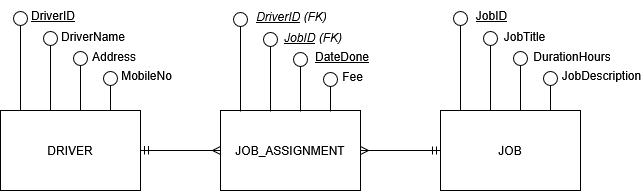

The diagram above was exported from draw.io. Its source (the exported page's mxGraphModel, read from the mxfile embedded in the PNG):
<mxGraphModel dx="588" dy="783" grid="1" gridSize="10" guides="1" tooltips="1" connect="1" arrows="1" fold="1" page="1" pageScale="1" pageWidth="850" pageHeight="1100" math="0" shadow="0">
  <root>
    <mxCell id="0" />
    <mxCell id="1" parent="0" />
    <mxCell id="2" style="edgeStyle=orthogonalEdgeStyle;rounded=0;orthogonalLoop=1;jettySize=auto;html=1;endArrow=circle;endFill=0;" edge="1" parent="1">
      <mxGeometry relative="1" as="geometry">
        <mxPoint x="170" y="330" as="targetPoint" />
        <mxPoint x="170" y="430" as="sourcePoint" />
        <Array as="points">
          <mxPoint x="170" y="380" />
        </Array>
      </mxGeometry>
    </mxCell>
    <mxCell id="3" style="edgeStyle=orthogonalEdgeStyle;rounded=0;orthogonalLoop=1;jettySize=auto;html=1;entryX=0;entryY=0.5;entryDx=0;entryDy=0;endArrow=ERmany;endFill=0;startArrow=ERmandOne;startFill=0;" edge="1" source="4" target="5" parent="1">
      <mxGeometry relative="1" as="geometry" />
    </mxCell>
    <mxCell id="4" value="&lt;div&gt;DRIVER&lt;/div&gt;" style="rounded=0;whiteSpace=wrap;html=1;" vertex="1" parent="1">
      <mxGeometry x="150" y="430" width="140" height="80" as="geometry" />
    </mxCell>
    <mxCell id="5" value="&lt;div&gt;JOB_ASSIGNMENT&lt;/div&gt;" style="rounded=0;whiteSpace=wrap;html=1;" vertex="1" parent="1">
      <mxGeometry x="370" y="430" width="140" height="80" as="geometry" />
    </mxCell>
    <mxCell id="6" style="edgeStyle=orthogonalEdgeStyle;rounded=0;orthogonalLoop=1;jettySize=auto;html=1;endArrow=ERmany;endFill=0;startArrow=ERmandOne;startFill=0;" edge="1" source="7" target="5" parent="1">
      <mxGeometry relative="1" as="geometry" />
    </mxCell>
    <mxCell id="7" value="&lt;div&gt;JOB&lt;/div&gt;" style="rounded=0;whiteSpace=wrap;html=1;" vertex="1" parent="1">
      <mxGeometry x="590" y="430" width="140" height="80" as="geometry" />
    </mxCell>
    <mxCell id="8" value="&lt;div&gt;DriverID&lt;/div&gt;" style="text;html=1;whiteSpace=wrap;strokeColor=none;fillColor=none;align=center;verticalAlign=middle;rounded=0;fontStyle=4" vertex="1" parent="1">
      <mxGeometry x="183" y="320" width="40" height="30" as="geometry" />
    </mxCell>
    <mxCell id="9" style="edgeStyle=orthogonalEdgeStyle;rounded=0;orthogonalLoop=1;jettySize=auto;html=1;endArrow=circle;endFill=0;" edge="1" parent="1">
      <mxGeometry relative="1" as="geometry">
        <mxPoint x="200" y="350" as="targetPoint" />
        <mxPoint x="200" y="430" as="sourcePoint" />
        <Array as="points">
          <mxPoint x="200" y="380" />
        </Array>
      </mxGeometry>
    </mxCell>
    <mxCell id="10" value="&lt;div&gt;DriverName&lt;/div&gt;" style="text;html=1;whiteSpace=wrap;strokeColor=none;fillColor=none;align=center;verticalAlign=middle;rounded=0;fontStyle=0" vertex="1" parent="1">
      <mxGeometry x="213" y="341" width="60" height="30" as="geometry" />
    </mxCell>
    <mxCell id="11" style="edgeStyle=orthogonalEdgeStyle;rounded=0;orthogonalLoop=1;jettySize=auto;html=1;endArrow=circle;endFill=0;" edge="1" parent="1">
      <mxGeometry relative="1" as="geometry">
        <mxPoint x="230" y="370" as="targetPoint" />
        <mxPoint x="230" y="430" as="sourcePoint" />
        <Array as="points">
          <mxPoint x="230" y="390" />
          <mxPoint x="230" y="390" />
        </Array>
      </mxGeometry>
    </mxCell>
    <mxCell id="12" style="edgeStyle=orthogonalEdgeStyle;rounded=0;orthogonalLoop=1;jettySize=auto;html=1;endArrow=circle;endFill=0;" edge="1" parent="1">
      <mxGeometry relative="1" as="geometry">
        <mxPoint x="260" y="390" as="targetPoint" />
        <mxPoint x="260" y="430" as="sourcePoint" />
        <Array as="points">
          <mxPoint x="260" y="390" />
          <mxPoint x="260" y="390" />
        </Array>
      </mxGeometry>
    </mxCell>
    <mxCell id="13" value="Address" style="text;html=1;whiteSpace=wrap;strokeColor=none;fillColor=none;align=center;verticalAlign=middle;rounded=0;fontStyle=0" vertex="1" parent="1">
      <mxGeometry x="244" y="361" width="40" height="30" as="geometry" />
    </mxCell>
    <mxCell id="14" value="MobileNo" style="text;html=1;whiteSpace=wrap;strokeColor=none;fillColor=none;align=center;verticalAlign=middle;rounded=0;fontStyle=0" vertex="1" parent="1">
      <mxGeometry x="273" y="380" width="47" height="30" as="geometry" />
    </mxCell>
    <mxCell id="15" style="edgeStyle=orthogonalEdgeStyle;rounded=0;orthogonalLoop=1;jettySize=auto;html=1;endArrow=circle;endFill=0;" edge="1" parent="1">
      <mxGeometry relative="1" as="geometry">
        <mxPoint x="390" y="331" as="targetPoint" />
        <mxPoint x="390" y="431" as="sourcePoint" />
        <Array as="points">
          <mxPoint x="390" y="381" />
        </Array>
      </mxGeometry>
    </mxCell>
    <mxCell id="16" value="&lt;div&gt;&lt;i&gt;&lt;u&gt;DriverID&lt;/u&gt; (FK)&lt;/i&gt;&lt;/div&gt;" style="text;html=1;whiteSpace=wrap;strokeColor=none;fillColor=none;align=center;verticalAlign=middle;rounded=0;fontStyle=0" vertex="1" parent="1">
      <mxGeometry x="403" y="321" width="77" height="30" as="geometry" />
    </mxCell>
    <mxCell id="17" style="edgeStyle=orthogonalEdgeStyle;rounded=0;orthogonalLoop=1;jettySize=auto;html=1;endArrow=circle;endFill=0;" edge="1" parent="1">
      <mxGeometry relative="1" as="geometry">
        <mxPoint x="420" y="351" as="targetPoint" />
        <mxPoint x="420" y="431" as="sourcePoint" />
        <Array as="points">
          <mxPoint x="420" y="381" />
        </Array>
      </mxGeometry>
    </mxCell>
    <mxCell id="18" value="&lt;i&gt;&lt;u&gt;JobID&lt;/u&gt; (FK)&lt;/i&gt;" style="text;html=1;whiteSpace=wrap;strokeColor=none;fillColor=none;align=center;verticalAlign=middle;rounded=0;fontStyle=0" vertex="1" parent="1">
      <mxGeometry x="433" y="342" width="60" height="30" as="geometry" />
    </mxCell>
    <mxCell id="19" style="edgeStyle=orthogonalEdgeStyle;rounded=0;orthogonalLoop=1;jettySize=auto;html=1;endArrow=circle;endFill=0;" edge="1" parent="1">
      <mxGeometry relative="1" as="geometry">
        <mxPoint x="450" y="371" as="targetPoint" />
        <mxPoint x="450" y="431" as="sourcePoint" />
        <Array as="points">
          <mxPoint x="450" y="391" />
          <mxPoint x="450" y="391" />
        </Array>
      </mxGeometry>
    </mxCell>
    <mxCell id="20" style="edgeStyle=orthogonalEdgeStyle;rounded=0;orthogonalLoop=1;jettySize=auto;html=1;endArrow=circle;endFill=0;" edge="1" parent="1">
      <mxGeometry relative="1" as="geometry">
        <mxPoint x="480" y="391" as="targetPoint" />
        <mxPoint x="480" y="431" as="sourcePoint" />
        <Array as="points">
          <mxPoint x="480" y="391" />
          <mxPoint x="480" y="391" />
        </Array>
      </mxGeometry>
    </mxCell>
    <mxCell id="21" value="&lt;u&gt;DateDone&lt;/u&gt;" style="text;html=1;whiteSpace=wrap;strokeColor=none;fillColor=none;align=center;verticalAlign=middle;rounded=0;fontStyle=4" vertex="1" parent="1">
      <mxGeometry x="464" y="361" width="56" height="30" as="geometry" />
    </mxCell>
    <mxCell id="22" value="Fee" style="text;html=1;whiteSpace=wrap;strokeColor=none;fillColor=none;align=center;verticalAlign=middle;rounded=0;fontStyle=0" vertex="1" parent="1">
      <mxGeometry x="494" y="381" width="17" height="30" as="geometry" />
    </mxCell>
    <mxCell id="23" style="edgeStyle=orthogonalEdgeStyle;rounded=0;orthogonalLoop=1;jettySize=auto;html=1;endArrow=circle;endFill=0;" edge="1" parent="1">
      <mxGeometry relative="1" as="geometry">
        <mxPoint x="610" y="330" as="targetPoint" />
        <mxPoint x="610" y="430" as="sourcePoint" />
        <Array as="points">
          <mxPoint x="610" y="380" />
        </Array>
      </mxGeometry>
    </mxCell>
    <mxCell id="24" value="JobID" style="text;html=1;whiteSpace=wrap;strokeColor=none;fillColor=none;align=center;verticalAlign=middle;rounded=0;fontStyle=4" vertex="1" parent="1">
      <mxGeometry x="623" y="320" width="37" height="30" as="geometry" />
    </mxCell>
    <mxCell id="25" style="edgeStyle=orthogonalEdgeStyle;rounded=0;orthogonalLoop=1;jettySize=auto;html=1;endArrow=circle;endFill=0;" edge="1" parent="1">
      <mxGeometry relative="1" as="geometry">
        <mxPoint x="640" y="350" as="targetPoint" />
        <mxPoint x="640" y="430" as="sourcePoint" />
        <Array as="points">
          <mxPoint x="640" y="380" />
        </Array>
      </mxGeometry>
    </mxCell>
    <mxCell id="26" value="JobTitle" style="text;html=1;whiteSpace=wrap;strokeColor=none;fillColor=none;align=center;verticalAlign=middle;rounded=0;fontStyle=0" vertex="1" parent="1">
      <mxGeometry x="651" y="341" width="47" height="30" as="geometry" />
    </mxCell>
    <mxCell id="27" style="edgeStyle=orthogonalEdgeStyle;rounded=0;orthogonalLoop=1;jettySize=auto;html=1;endArrow=circle;endFill=0;" edge="1" parent="1">
      <mxGeometry relative="1" as="geometry">
        <mxPoint x="670" y="370" as="targetPoint" />
        <mxPoint x="670" y="430" as="sourcePoint" />
        <Array as="points">
          <mxPoint x="670" y="390" />
          <mxPoint x="670" y="390" />
        </Array>
      </mxGeometry>
    </mxCell>
    <mxCell id="28" style="edgeStyle=orthogonalEdgeStyle;rounded=0;orthogonalLoop=1;jettySize=auto;html=1;endArrow=circle;endFill=0;" edge="1" parent="1">
      <mxGeometry relative="1" as="geometry">
        <mxPoint x="700" y="390" as="targetPoint" />
        <mxPoint x="700" y="430" as="sourcePoint" />
        <Array as="points">
          <mxPoint x="700" y="390" />
          <mxPoint x="700" y="390" />
        </Array>
      </mxGeometry>
    </mxCell>
    <mxCell id="29" value="DurationHours" style="text;html=1;whiteSpace=wrap;strokeColor=none;fillColor=none;align=center;verticalAlign=middle;rounded=0;fontStyle=0" vertex="1" parent="1">
      <mxGeometry x="684" y="361" width="76" height="30" as="geometry" />
    </mxCell>
    <mxCell id="30" value="JobDescription" style="text;html=1;whiteSpace=wrap;strokeColor=none;fillColor=none;align=center;verticalAlign=middle;rounded=0;fontStyle=0" vertex="1" parent="1">
      <mxGeometry x="713" y="380" width="77" height="30" as="geometry" />
    </mxCell>
  </root>
</mxGraphModel>